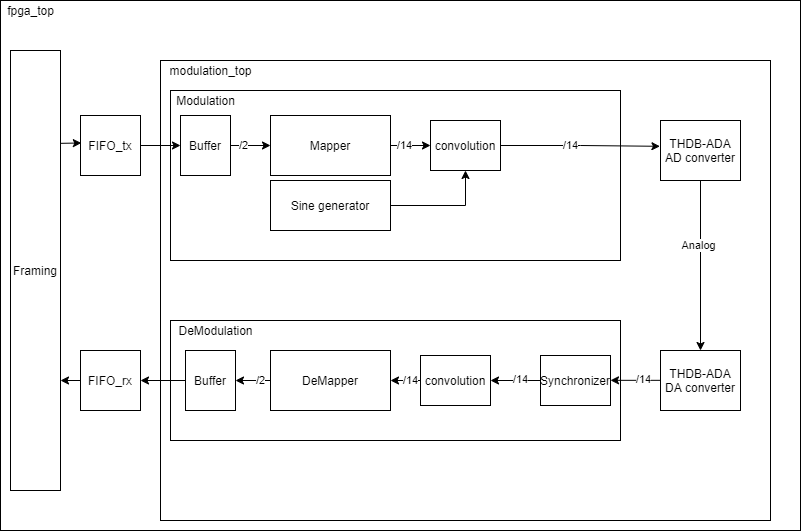

The diagram above was exported from draw.io. Its source (the exported page's mxGraphModel, read from the mxfile embedded in the PNG):
<mxGraphModel dx="1282" dy="670" grid="1" gridSize="10" guides="1" tooltips="1" connect="1" arrows="1" fold="1" page="1" pageScale="1" pageWidth="850" pageHeight="1100" math="0" shadow="0">
  <root>
    <mxCell id="0" />
    <mxCell id="1" parent="0" />
    <mxCell id="4" value="" style="whiteSpace=wrap;html=1;" parent="1" vertex="1">
      <mxGeometry x="20" y="60" width="800" height="530" as="geometry" />
    </mxCell>
    <mxCell id="5" value="fpga_top" style="text;html=1;align=center;verticalAlign=middle;resizable=0;points=[];autosize=1;" parent="1" vertex="1">
      <mxGeometry x="20" y="60" width="60" height="20" as="geometry" />
    </mxCell>
    <mxCell id="6" value="" style="whiteSpace=wrap;html=1;" parent="1" vertex="1">
      <mxGeometry x="180" y="120" width="610" height="460" as="geometry" />
    </mxCell>
    <mxCell id="7" value="modulation_top" style="text;html=1;align=center;verticalAlign=middle;resizable=0;points=[];autosize=1;" parent="1" vertex="1">
      <mxGeometry x="180" y="120" width="100" height="20" as="geometry" />
    </mxCell>
    <mxCell id="8" value="FIFO_tx" style="whiteSpace=wrap;html=1;" parent="1" vertex="1">
      <mxGeometry x="100" y="175" width="60" height="60" as="geometry" />
    </mxCell>
    <mxCell id="42" style="edgeStyle=orthogonalEdgeStyle;rounded=0;orthogonalLoop=1;jettySize=auto;html=1;exitX=0;exitY=0.5;exitDx=0;exitDy=0;entryX=1;entryY=0.75;entryDx=0;entryDy=0;" parent="1" source="9" target="41" edge="1">
      <mxGeometry relative="1" as="geometry" />
    </mxCell>
    <mxCell id="9" value="FIFO_rx" style="whiteSpace=wrap;html=1;" parent="1" vertex="1">
      <mxGeometry x="100" y="410" width="60" height="60" as="geometry" />
    </mxCell>
    <mxCell id="18" value="" style="whiteSpace=wrap;html=1;" parent="1" vertex="1">
      <mxGeometry x="190" y="150" width="450" height="170" as="geometry" />
    </mxCell>
    <mxCell id="19" value="Modulation" style="text;html=1;align=center;verticalAlign=middle;resizable=0;points=[];autosize=1;" parent="1" vertex="1">
      <mxGeometry x="190" y="150" width="70" height="20" as="geometry" />
    </mxCell>
    <mxCell id="36" style="edgeStyle=orthogonalEdgeStyle;rounded=0;orthogonalLoop=1;jettySize=auto;html=1;exitX=1;exitY=0.5;exitDx=0;exitDy=0;entryX=0.5;entryY=1;entryDx=0;entryDy=0;startArrow=none;startFill=0;endArrow=classic;endFill=1;" parent="1" source="20" target="21" edge="1">
      <mxGeometry relative="1" as="geometry" />
    </mxCell>
    <mxCell id="20" value="Sine generator" style="whiteSpace=wrap;html=1;" parent="1" vertex="1">
      <mxGeometry x="290" y="240" width="120" height="50" as="geometry" />
    </mxCell>
    <mxCell id="21" value="convolution" style="whiteSpace=wrap;html=1;" parent="1" vertex="1">
      <mxGeometry x="450" y="180" width="70" height="50" as="geometry" />
    </mxCell>
    <mxCell id="31" style="edgeStyle=orthogonalEdgeStyle;rounded=0;orthogonalLoop=1;jettySize=auto;html=1;exitX=0.5;exitY=1;exitDx=0;exitDy=0;entryX=0.5;entryY=0;entryDx=0;entryDy=0;startArrow=none;startFill=0;endArrow=classic;endFill=1;" parent="1" source="25" target="26" edge="1">
      <mxGeometry relative="1" as="geometry" />
    </mxCell>
    <mxCell id="52" value="Analog" style="edgeLabel;html=1;align=center;verticalAlign=middle;resizable=0;points=[];" parent="31" vertex="1" connectable="0">
      <mxGeometry x="-0.2366" y="-2" relative="1" as="geometry">
        <mxPoint as="offset" />
      </mxGeometry>
    </mxCell>
    <mxCell id="25" value="THDB-ADA&lt;br&gt;AD converter" style="whiteSpace=wrap;html=1;" parent="1" vertex="1">
      <mxGeometry x="680" y="180" width="80" height="60" as="geometry" />
    </mxCell>
    <mxCell id="26" value="THDB-ADA&lt;br&gt;DA converter" style="whiteSpace=wrap;html=1;" parent="1" vertex="1">
      <mxGeometry x="680" y="410" width="80" height="60" as="geometry" />
    </mxCell>
    <mxCell id="28" value="" style="whiteSpace=wrap;html=1;" parent="1" vertex="1">
      <mxGeometry x="190" y="380" width="450" height="120" as="geometry" />
    </mxCell>
    <mxCell id="29" value="DeModulation" style="text;html=1;align=center;verticalAlign=middle;resizable=0;points=[];autosize=1;" parent="1" vertex="1">
      <mxGeometry x="190" y="380" width="90" height="20" as="geometry" />
    </mxCell>
    <mxCell id="33" style="edgeStyle=orthogonalEdgeStyle;rounded=0;orthogonalLoop=1;jettySize=auto;html=1;exitX=0;exitY=0.5;exitDx=0;exitDy=0;entryX=1;entryY=0.5;entryDx=0;entryDy=0;startArrow=none;startFill=0;endArrow=classic;endFill=1;" parent="1" source="45" target="9" edge="1">
      <mxGeometry relative="1" as="geometry" />
    </mxCell>
    <mxCell id="32" value="DeMapper" style="whiteSpace=wrap;html=1;" parent="1" vertex="1">
      <mxGeometry x="290" y="410" width="120" height="60" as="geometry" />
    </mxCell>
    <mxCell id="35" style="edgeStyle=orthogonalEdgeStyle;rounded=0;orthogonalLoop=1;jettySize=auto;html=1;entryX=0;entryY=0.5;entryDx=0;entryDy=0;startArrow=none;startFill=0;endArrow=classic;endFill=1;exitX=1;exitY=0.5;exitDx=0;exitDy=0;" parent="1" source="17" target="21" edge="1">
      <mxGeometry relative="1" as="geometry">
        <mxPoint x="400" y="205" as="sourcePoint" />
      </mxGeometry>
    </mxCell>
    <mxCell id="49" value="/14" style="edgeLabel;html=1;align=center;verticalAlign=middle;resizable=0;points=[];" parent="35" vertex="1" connectable="0">
      <mxGeometry x="-0.6444" y="2" relative="1" as="geometry">
        <mxPoint x="5.829999999999995" y="2" as="offset" />
      </mxGeometry>
    </mxCell>
    <mxCell id="68" value="/14" style="edgeStyle=orthogonalEdgeStyle;rounded=0;orthogonalLoop=1;jettySize=auto;html=1;exitX=0;exitY=0.5;exitDx=0;exitDy=0;entryX=1;entryY=0.5;entryDx=0;entryDy=0;" parent="1" source="40" target="32" edge="1">
      <mxGeometry x="-0.3333" relative="1" as="geometry">
        <mxPoint as="offset" />
      </mxGeometry>
    </mxCell>
    <mxCell id="40" value="convolution" style="whiteSpace=wrap;html=1;" parent="1" vertex="1">
      <mxGeometry x="440" y="415" width="70" height="50" as="geometry" />
    </mxCell>
    <mxCell id="41" value="Framing" style="whiteSpace=wrap;html=1;" parent="1" vertex="1">
      <mxGeometry x="30" y="110" width="50" height="440" as="geometry" />
    </mxCell>
    <mxCell id="43" value="" style="endArrow=classic;html=1;exitX=0.993;exitY=0.211;exitDx=0;exitDy=0;exitPerimeter=0;entryX=0.014;entryY=0.458;entryDx=0;entryDy=0;entryPerimeter=0;" parent="1" source="41" target="8" edge="1">
      <mxGeometry width="50" height="50" relative="1" as="geometry">
        <mxPoint x="360" y="390" as="sourcePoint" />
        <mxPoint x="410" y="340" as="targetPoint" />
      </mxGeometry>
    </mxCell>
    <mxCell id="47" value="/2" style="edgeStyle=orthogonalEdgeStyle;rounded=0;orthogonalLoop=1;jettySize=auto;html=1;exitX=1;exitY=0.5;exitDx=0;exitDy=0;entryX=0;entryY=0.5;entryDx=0;entryDy=0;" parent="1" source="44" target="17" edge="1">
      <mxGeometry x="-0.3333" relative="1" as="geometry">
        <mxPoint as="offset" />
      </mxGeometry>
    </mxCell>
    <mxCell id="44" value="Buffer" style="whiteSpace=wrap;html=1;" parent="1" vertex="1">
      <mxGeometry x="200" y="175" width="50" height="60" as="geometry" />
    </mxCell>
    <mxCell id="45" value="Buffer" style="whiteSpace=wrap;html=1;" parent="1" vertex="1">
      <mxGeometry x="205" y="410" width="50" height="60" as="geometry" />
    </mxCell>
    <mxCell id="46" value="/2" style="edgeStyle=orthogonalEdgeStyle;rounded=0;orthogonalLoop=1;jettySize=auto;html=1;exitX=0;exitY=0.5;exitDx=0;exitDy=0;entryX=1;entryY=0.5;entryDx=0;entryDy=0;startArrow=none;startFill=0;endArrow=classic;endFill=1;" parent="1" source="32" target="45" edge="1">
      <mxGeometry x="-0.4286" relative="1" as="geometry">
        <mxPoint x="280" y="440" as="sourcePoint" />
        <mxPoint x="160" y="440" as="targetPoint" />
        <mxPoint as="offset" />
      </mxGeometry>
    </mxCell>
    <mxCell id="38" value="" style="edgeStyle=orthogonalEdgeStyle;rounded=0;orthogonalLoop=1;jettySize=auto;html=1;exitX=0;exitY=0.5;exitDx=0;exitDy=0;entryX=1;entryY=0.5;entryDx=0;entryDy=0;startArrow=none;startFill=0;endArrow=classic;endFill=1;" parent="1" source="61" target="40" edge="1">
      <mxGeometry x="0.5556" relative="1" as="geometry">
        <Array as="points">
          <mxPoint x="610" y="440" />
        </Array>
        <mxPoint as="offset" />
      </mxGeometry>
    </mxCell>
    <mxCell id="54" value="/14" style="edgeLabel;html=1;align=center;verticalAlign=middle;resizable=0;points=[];" parent="38" vertex="1" connectable="0">
      <mxGeometry x="-0.3111" y="-1" relative="1" as="geometry">
        <mxPoint as="offset" />
      </mxGeometry>
    </mxCell>
    <mxCell id="67" value="/14" style="edgeLabel;html=1;align=center;verticalAlign=middle;resizable=0;points=[];" parent="38" vertex="1" connectable="0">
      <mxGeometry x="0.6222" y="-1" relative="1" as="geometry">
        <mxPoint x="1.4299999999999997" as="offset" />
      </mxGeometry>
    </mxCell>
    <mxCell id="17" value="Mapper" style="whiteSpace=wrap;html=1;" parent="1" vertex="1">
      <mxGeometry x="290" y="175" width="120" height="60" as="geometry" />
    </mxCell>
    <mxCell id="58" style="edgeStyle=orthogonalEdgeStyle;rounded=0;orthogonalLoop=1;jettySize=auto;html=1;exitX=1;exitY=0.5;exitDx=0;exitDy=0;entryX=-0.007;entryY=0.43;entryDx=0;entryDy=0;entryPerimeter=0;" parent="1" source="21" target="25" edge="1">
      <mxGeometry relative="1" as="geometry">
        <mxPoint x="520" y="205" as="sourcePoint" />
        <mxPoint x="560" y="205" as="targetPoint" />
      </mxGeometry>
    </mxCell>
    <mxCell id="61" value="Synchronizer" style="whiteSpace=wrap;html=1;" parent="1" vertex="1">
      <mxGeometry x="560" y="415" width="70" height="50" as="geometry" />
    </mxCell>
    <mxCell id="62" value="" style="edgeStyle=orthogonalEdgeStyle;rounded=0;orthogonalLoop=1;jettySize=auto;html=1;exitX=0;exitY=0.5;exitDx=0;exitDy=0;startArrow=none;startFill=0;endArrow=classic;endFill=1;entryX=1;entryY=0.5;entryDx=0;entryDy=0;" parent="1" edge="1">
      <mxGeometry x="0.5556" relative="1" as="geometry">
        <mxPoint x="680" y="439.83" as="sourcePoint" />
        <mxPoint x="630" y="439.83" as="targetPoint" />
        <Array as="points">
          <mxPoint x="640" y="439.83" />
          <mxPoint x="640" y="439.83" />
        </Array>
        <mxPoint as="offset" />
      </mxGeometry>
    </mxCell>
    <mxCell id="63" value="/14" style="edgeLabel;html=1;align=center;verticalAlign=middle;resizable=0;points=[];" parent="62" vertex="1" connectable="0">
      <mxGeometry x="-0.3111" y="-1" relative="1" as="geometry">
        <mxPoint as="offset" />
      </mxGeometry>
    </mxCell>
    <mxCell id="65" value="/14" style="edgeLabel;html=1;align=center;verticalAlign=middle;resizable=0;points=[];" parent="1" vertex="1" connectable="0">
      <mxGeometry x="590" y="205.00000000000006" as="geometry" />
    </mxCell>
    <mxCell id="69" style="edgeStyle=orthogonalEdgeStyle;rounded=0;orthogonalLoop=1;jettySize=auto;html=1;exitX=1;exitY=0.5;exitDx=0;exitDy=0;entryX=0;entryY=0.5;entryDx=0;entryDy=0;" parent="1" source="8" target="44" edge="1">
      <mxGeometry relative="1" as="geometry" />
    </mxCell>
  </root>
</mxGraphModel>